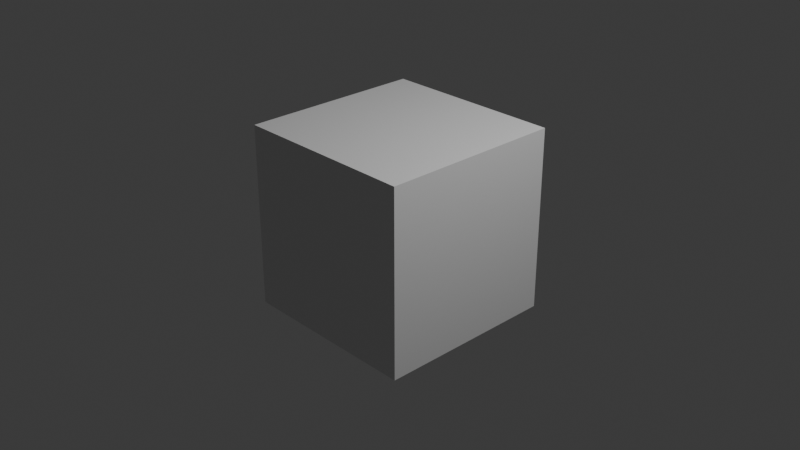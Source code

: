 # Source: BasicBattle.blend  (saved by Blender 4.1.24; exported with 4.5.12 LTS)
import bpy
from mathutils import Matrix  # noqa: F401  (used for matrix-valued properties, if any)

bpy.ops.wm.read_factory_settings(use_empty=True)
scene = bpy.context.scene
scene.name = 'Scene'

# ---- collections
col_collection = bpy.data.collections.new('Collection'); scene.collection.children.link(col_collection)

# ---- materials (node trees are filled in below, after node groups)
mat_material = bpy.data.materials.new('Material')
mat_material.alpha_threshold = 0.0
mat_material.use_transparent_shadow = False
mat_material.roughness = 0.5
mat_material.line_color = (0.0, 0.0, 0.0, 1.0)

# ---- material node trees
mat_material.use_nodes = True; mat_material.node_tree.nodes.clear()
_N = mat_material.node_tree.nodes; _L = mat_material.node_tree.links
n0 = _N.new('ShaderNodeOutputMaterial'); n0.name = 'Material Output'; n0.location = (300, 300)
n1 = _N.new('ShaderNodeBsdfPrincipled'); n1.name = 'Principled BSDF'; n1.location = (10, 300)
n1.inputs[3].default_value = 1.45
_L.new(n1.outputs[0], n0.inputs[0])
n0.is_active_output = True

# ---- world
world_world = bpy.data.worlds.new('World'); scene.world = world_world
world_world.use_nodes = True; world_world.node_tree.nodes.clear()
_N = world_world.node_tree.nodes; _L = world_world.node_tree.links
n0 = _N.new('ShaderNodeOutputWorld'); n0.name = 'World Output'; n0.location = (300, 300)
n1 = _N.new('ShaderNodeBackground'); n1.name = 'Background'; n1.location = (10, 300)
n1.inputs[0].default_value = (0.05088, 0.05088, 0.05088, 1.0)
_L.new(n1.outputs[0], n0.inputs[0])
n0.is_active_output = True
world_world.color = (0.05088, 0.05088, 0.05088)
world_world.use_sun_shadow = False
world_world.sun_shadow_jitter_overblur = 0.0

# ---- cameras
cam_camera = bpy.data.cameras.new('Camera')
cam_camera.clip_end = 100.0
cam_camera.ortho_scale = 7.314

# ---- lights
light_light = bpy.data.lights.new('Light', 'POINT')
light_light.transmission_factor = 0.0
light_light.energy = 1000.0
light_light.shadow_soft_size = 0.1
light_light.shadow_maximum_resolution = 0.006
light_light.use_absolute_resolution = True

# ---- meshes
me_cube = bpy.data.meshes.new('Cube')
me_cube.from_pydata([(1.0, 1.0, 1.0), (1.0, 1.0, -1.0), (1.0, -1.0, 1.0), (1.0, -1.0, -1.0), (-1.0, 1.0, 1.0), (-1.0, 1.0, -1.0), (-1.0, -1.0, 1.0), (-1.0, -1.0, -1.0)], [], [(0, 4, 6, 2), (3, 2, 6, 7), (7, 6, 4, 5), (5, 1, 3, 7), (1, 0, 2, 3), (5, 4, 0, 1)])
_uv = me_cube.uv_layers.new(name='UVMap')
_uv.uv.foreach_set('vector', [0.625, 0.5, 0.875, 0.5, 0.875, 0.75, 0.625, 0.75, 0.375, 0.75, 0.625, 0.75, 0.625, 1.0, 0.375, 1.0, 0.375, 0.0, 0.625, 0.0, 0.625, 0.25, 0.375, 0.25, 0.125, 0.5, 0.375, 0.5, 0.375, 0.75, 0.125, 0.75, 0.375, 0.5, 0.625, 0.5, 0.625, 0.75, 0.375, 0.75, 0.375, 0.25, 0.625, 0.25, 0.625, 0.5, 0.375, 0.5])
me_cube.materials.append(mat_material)
me_cube.use_mirror_vertex_groups = False
me_cube.update()

# ---- objects
ob_cube = bpy.data.objects.new('Cube', me_cube)
ob_light = bpy.data.objects.new('Light', light_light)
ob_camera = bpy.data.objects.new('Camera', cam_camera)

# ---- transforms, parenting, visibility, modifiers, constraints
ob_cube.location = (0.0, 0.0, 0.0)
ob_cube.lock_rotations_4d = False
ob_cube.empty_display_type = 'ARROWS'
ob_cube.lineart.crease_threshold = 0.0
ob_light.location = (4.076, 1.005, 5.904)
ob_light.rotation_euler = (0.6503, 0.05522, 1.866)
ob_light.lock_rotations_4d = False
ob_light.empty_display_type = 'ARROWS'
ob_light.color = (0.0, 0.0, 0.0, 0.0)
ob_light.lineart.crease_threshold = 0.0
ob_camera.location = (7.359, -6.926, 4.958)
ob_camera.rotation_euler = (1.109, 0.0, 0.8149)
ob_camera.lock_rotations_4d = False
ob_camera.empty_display_type = 'ARROWS'
ob_camera.color = (0.0, 0.0, 0.0, 0.0)
ob_camera.display_type = 'WIRE'
ob_camera.lineart.crease_threshold = 0.0

# ---- collection membership
col_collection.objects.link(ob_cube)
col_collection.objects.link(ob_light)
col_collection.objects.link(ob_camera)

# ---- scene / render settings (as saved in the file)
scene.camera = ob_camera
scene.frame_start = 1; scene.frame_end = 250; scene.frame_set(1)
scene.render.engine = 'BLENDER_EEVEE_NEXT'
scene.cycles.sampling_pattern = 'TABULATED_SOBOL'
scene.eevee.ray_tracing_options.trace_max_roughness = 0.0
bpy.context.view_layer.update()
